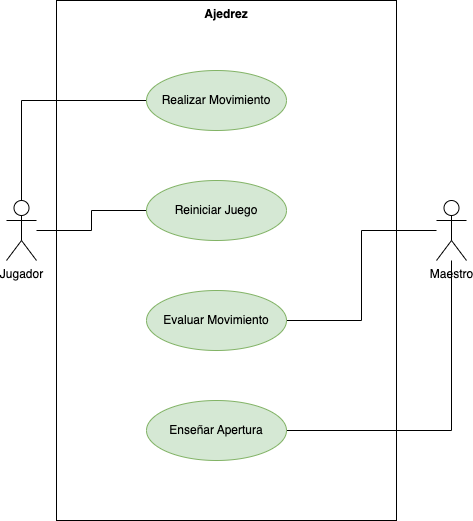

The diagram above was exported from draw.io. Its source (the exported page's mxGraphModel, read from the mxfile embedded in the PNG):
<mxGraphModel dx="1314" dy="711" grid="1" gridSize="10" guides="1" tooltips="1" connect="1" arrows="1" fold="1" page="1" pageScale="1" pageWidth="827" pageHeight="1169" math="0" shadow="0">
  <root>
    <mxCell id="0" />
    <mxCell id="1" parent="0" />
    <mxCell id="6DHcz9c6wK6byqsccjJz-12" style="edgeStyle=orthogonalEdgeStyle;rounded=0;orthogonalLoop=1;jettySize=auto;html=1;entryX=0;entryY=0.5;entryDx=0;entryDy=0;endArrow=none;endFill=0;" edge="1" parent="1" source="6DHcz9c6wK6byqsccjJz-1" target="6DHcz9c6wK6byqsccjJz-7">
      <mxGeometry relative="1" as="geometry">
        <Array as="points">
          <mxPoint x="165" y="130" />
        </Array>
      </mxGeometry>
    </mxCell>
    <mxCell id="6DHcz9c6wK6byqsccjJz-13" style="edgeStyle=orthogonalEdgeStyle;rounded=0;orthogonalLoop=1;jettySize=auto;html=1;entryX=0;entryY=0.5;entryDx=0;entryDy=0;endArrow=none;endFill=0;" edge="1" parent="1" source="6DHcz9c6wK6byqsccjJz-1" target="6DHcz9c6wK6byqsccjJz-6">
      <mxGeometry relative="1" as="geometry" />
    </mxCell>
    <mxCell id="6DHcz9c6wK6byqsccjJz-1" value="Jugador" style="shape=umlActor;html=1;verticalLabelPosition=bottom;verticalAlign=top;align=center;" vertex="1" parent="1">
      <mxGeometry x="150" y="230" width="30" height="60" as="geometry" />
    </mxCell>
    <mxCell id="6DHcz9c6wK6byqsccjJz-10" style="edgeStyle=orthogonalEdgeStyle;rounded=0;orthogonalLoop=1;jettySize=auto;html=1;entryX=1;entryY=0.5;entryDx=0;entryDy=0;endArrow=none;endFill=0;" edge="1" parent="1" source="6DHcz9c6wK6byqsccjJz-2" target="6DHcz9c6wK6byqsccjJz-9">
      <mxGeometry relative="1" as="geometry">
        <Array as="points">
          <mxPoint x="595" y="460" />
        </Array>
      </mxGeometry>
    </mxCell>
    <mxCell id="6DHcz9c6wK6byqsccjJz-11" style="edgeStyle=orthogonalEdgeStyle;rounded=0;orthogonalLoop=1;jettySize=auto;html=1;entryX=1;entryY=0.5;entryDx=0;entryDy=0;endArrow=none;endFill=0;" edge="1" parent="1" source="6DHcz9c6wK6byqsccjJz-2" target="6DHcz9c6wK6byqsccjJz-8">
      <mxGeometry relative="1" as="geometry" />
    </mxCell>
    <mxCell id="6DHcz9c6wK6byqsccjJz-2" value="Maestro" style="shape=umlActor;html=1;verticalLabelPosition=bottom;verticalAlign=top;align=center;" vertex="1" parent="1">
      <mxGeometry x="580" y="230" width="30" height="60" as="geometry" />
    </mxCell>
    <mxCell id="6DHcz9c6wK6byqsccjJz-6" value="Reiniciar Juego" style="ellipse;whiteSpace=wrap;html=1;fillColor=#d5e8d4;strokeColor=#82b366;" vertex="1" parent="1">
      <mxGeometry x="290" y="210" width="140" height="60" as="geometry" />
    </mxCell>
    <mxCell id="6DHcz9c6wK6byqsccjJz-7" value="Realizar Movimiento" style="ellipse;whiteSpace=wrap;html=1;fillColor=#d5e8d4;strokeColor=#82b366;" vertex="1" parent="1">
      <mxGeometry x="290" y="100" width="140" height="60" as="geometry" />
    </mxCell>
    <mxCell id="6DHcz9c6wK6byqsccjJz-8" value="Evaluar Movimiento" style="ellipse;whiteSpace=wrap;html=1;fillColor=#d5e8d4;strokeColor=#82b366;" vertex="1" parent="1">
      <mxGeometry x="290" y="320" width="140" height="60" as="geometry" />
    </mxCell>
    <mxCell id="6DHcz9c6wK6byqsccjJz-9" value="Enseñar Apertura" style="ellipse;whiteSpace=wrap;html=1;fillColor=#d5e8d4;strokeColor=#82b366;" vertex="1" parent="1">
      <mxGeometry x="290" y="430" width="140" height="60" as="geometry" />
    </mxCell>
    <mxCell id="6DHcz9c6wK6byqsccjJz-14" value="Ajedrez" style="shape=rect;html=1;verticalAlign=top;fontStyle=1;whiteSpace=wrap;align=center;fillColor=none;" vertex="1" parent="1">
      <mxGeometry x="200" y="30" width="340" height="520" as="geometry" />
    </mxCell>
  </root>
</mxGraphModel>